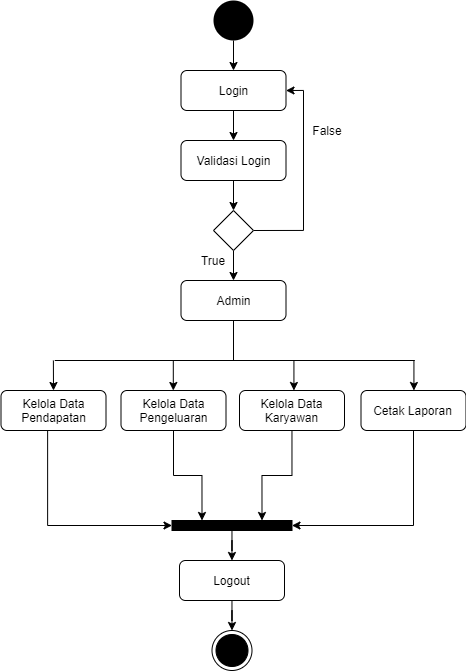

The diagram above was exported from draw.io. Its source (the exported page's mxGraphModel, read from the mxfile embedded in the PNG):
<mxGraphModel dx="904" dy="567" grid="1" gridSize="10" guides="1" tooltips="1" connect="1" arrows="1" fold="1" page="1" pageScale="1" pageWidth="827" pageHeight="1169" math="0" shadow="0">
  <root>
    <mxCell id="17zIrIIDaWZCTqSmZn6S-0" />
    <mxCell id="17zIrIIDaWZCTqSmZn6S-1" parent="17zIrIIDaWZCTqSmZn6S-0" />
    <mxCell id="17zIrIIDaWZCTqSmZn6S-2" style="edgeStyle=orthogonalEdgeStyle;rounded=0;orthogonalLoop=1;jettySize=auto;html=1;entryX=0.5;entryY=0;entryDx=0;entryDy=0;" edge="1" parent="17zIrIIDaWZCTqSmZn6S-1" source="17zIrIIDaWZCTqSmZn6S-3" target="17zIrIIDaWZCTqSmZn6S-5">
      <mxGeometry relative="1" as="geometry" />
    </mxCell>
    <mxCell id="17zIrIIDaWZCTqSmZn6S-3" value="" style="ellipse;fillColor=#000000;strokeColor=none;" vertex="1" parent="17zIrIIDaWZCTqSmZn6S-1">
      <mxGeometry x="280" y="110" width="40" height="40" as="geometry" />
    </mxCell>
    <mxCell id="17zIrIIDaWZCTqSmZn6S-4" style="edgeStyle=orthogonalEdgeStyle;rounded=0;orthogonalLoop=1;jettySize=auto;html=1;" edge="1" parent="17zIrIIDaWZCTqSmZn6S-1" source="17zIrIIDaWZCTqSmZn6S-5" target="17zIrIIDaWZCTqSmZn6S-7">
      <mxGeometry relative="1" as="geometry" />
    </mxCell>
    <mxCell id="17zIrIIDaWZCTqSmZn6S-5" value="Login" style="rounded=1;whiteSpace=wrap;html=1;" vertex="1" parent="17zIrIIDaWZCTqSmZn6S-1">
      <mxGeometry x="247.5" y="180" width="105" height="40" as="geometry" />
    </mxCell>
    <mxCell id="17zIrIIDaWZCTqSmZn6S-6" style="edgeStyle=orthogonalEdgeStyle;rounded=0;orthogonalLoop=1;jettySize=auto;html=1;entryX=0.5;entryY=0;entryDx=0;entryDy=0;" edge="1" parent="17zIrIIDaWZCTqSmZn6S-1" source="17zIrIIDaWZCTqSmZn6S-7" target="17zIrIIDaWZCTqSmZn6S-10">
      <mxGeometry relative="1" as="geometry" />
    </mxCell>
    <mxCell id="17zIrIIDaWZCTqSmZn6S-7" value="Validasi Login" style="rounded=1;whiteSpace=wrap;html=1;" vertex="1" parent="17zIrIIDaWZCTqSmZn6S-1">
      <mxGeometry x="247.5" y="250" width="105" height="40" as="geometry" />
    </mxCell>
    <mxCell id="17zIrIIDaWZCTqSmZn6S-8" style="edgeStyle=orthogonalEdgeStyle;rounded=0;orthogonalLoop=1;jettySize=auto;html=1;" edge="1" parent="17zIrIIDaWZCTqSmZn6S-1" source="17zIrIIDaWZCTqSmZn6S-10" target="17zIrIIDaWZCTqSmZn6S-11">
      <mxGeometry relative="1" as="geometry" />
    </mxCell>
    <mxCell id="17zIrIIDaWZCTqSmZn6S-9" style="edgeStyle=orthogonalEdgeStyle;rounded=0;orthogonalLoop=1;jettySize=auto;html=1;entryX=1;entryY=0.5;entryDx=0;entryDy=0;exitX=1;exitY=0.5;exitDx=0;exitDy=0;" edge="1" parent="17zIrIIDaWZCTqSmZn6S-1" source="17zIrIIDaWZCTqSmZn6S-10" target="17zIrIIDaWZCTqSmZn6S-5">
      <mxGeometry relative="1" as="geometry">
        <Array as="points">
          <mxPoint x="370" y="340" />
          <mxPoint x="370" y="200" />
        </Array>
      </mxGeometry>
    </mxCell>
    <mxCell id="17zIrIIDaWZCTqSmZn6S-10" value="" style="rhombus;whiteSpace=wrap;html=1;" vertex="1" parent="17zIrIIDaWZCTqSmZn6S-1">
      <mxGeometry x="280" y="320" width="40" height="40" as="geometry" />
    </mxCell>
    <mxCell id="17zIrIIDaWZCTqSmZn6S-11" value="Admin" style="rounded=1;whiteSpace=wrap;html=1;" vertex="1" parent="17zIrIIDaWZCTqSmZn6S-1">
      <mxGeometry x="247.5" y="390" width="105" height="40" as="geometry" />
    </mxCell>
    <mxCell id="17zIrIIDaWZCTqSmZn6S-12" style="edgeStyle=orthogonalEdgeStyle;rounded=0;orthogonalLoop=1;jettySize=auto;html=1;entryX=0;entryY=0.5;entryDx=0;entryDy=0;exitX=0.444;exitY=0.975;exitDx=0;exitDy=0;exitPerimeter=0;" edge="1" parent="17zIrIIDaWZCTqSmZn6S-1" source="17zIrIIDaWZCTqSmZn6S-13" target="17zIrIIDaWZCTqSmZn6S-19">
      <mxGeometry relative="1" as="geometry">
        <mxPoint x="117.87" y="635" as="targetPoint" />
      </mxGeometry>
    </mxCell>
    <mxCell id="17zIrIIDaWZCTqSmZn6S-13" value="Kelola Data Pendapatan" style="rounded=1;whiteSpace=wrap;html=1;" vertex="1" parent="17zIrIIDaWZCTqSmZn6S-1">
      <mxGeometry x="67.5" y="500" width="105" height="40" as="geometry" />
    </mxCell>
    <mxCell id="dsOgZcONpc0TxXuFKYqI-0" style="edgeStyle=orthogonalEdgeStyle;rounded=0;orthogonalLoop=1;jettySize=auto;html=1;entryX=0.25;entryY=0;entryDx=0;entryDy=0;" edge="1" parent="17zIrIIDaWZCTqSmZn6S-1" source="17zIrIIDaWZCTqSmZn6S-15" target="17zIrIIDaWZCTqSmZn6S-19">
      <mxGeometry relative="1" as="geometry" />
    </mxCell>
    <mxCell id="17zIrIIDaWZCTqSmZn6S-15" value="Kelola Data Pengeluaran" style="rounded=1;whiteSpace=wrap;html=1;" vertex="1" parent="17zIrIIDaWZCTqSmZn6S-1">
      <mxGeometry x="187.5" y="500" width="105" height="40" as="geometry" />
    </mxCell>
    <mxCell id="dsOgZcONpc0TxXuFKYqI-1" style="edgeStyle=orthogonalEdgeStyle;rounded=0;orthogonalLoop=1;jettySize=auto;html=1;entryX=0.75;entryY=0;entryDx=0;entryDy=0;" edge="1" parent="17zIrIIDaWZCTqSmZn6S-1" source="17zIrIIDaWZCTqSmZn6S-17" target="17zIrIIDaWZCTqSmZn6S-19">
      <mxGeometry relative="1" as="geometry" />
    </mxCell>
    <mxCell id="17zIrIIDaWZCTqSmZn6S-17" value="Kelola Data Karyawan" style="rounded=1;whiteSpace=wrap;html=1;" vertex="1" parent="17zIrIIDaWZCTqSmZn6S-1">
      <mxGeometry x="306" y="500" width="105" height="40" as="geometry" />
    </mxCell>
    <mxCell id="17zIrIIDaWZCTqSmZn6S-18" style="edgeStyle=orthogonalEdgeStyle;rounded=0;orthogonalLoop=1;jettySize=auto;html=1;" edge="1" parent="17zIrIIDaWZCTqSmZn6S-1" source="17zIrIIDaWZCTqSmZn6S-19" target="17zIrIIDaWZCTqSmZn6S-21">
      <mxGeometry relative="1" as="geometry" />
    </mxCell>
    <mxCell id="17zIrIIDaWZCTqSmZn6S-19" value="" style="rounded=0;whiteSpace=wrap;html=1;fillColor=#000000;" vertex="1" parent="17zIrIIDaWZCTqSmZn6S-1">
      <mxGeometry x="238.5" y="630" width="120" height="10" as="geometry" />
    </mxCell>
    <mxCell id="17zIrIIDaWZCTqSmZn6S-20" style="edgeStyle=orthogonalEdgeStyle;rounded=0;orthogonalLoop=1;jettySize=auto;html=1;" edge="1" parent="17zIrIIDaWZCTqSmZn6S-1" source="17zIrIIDaWZCTqSmZn6S-21" target="17zIrIIDaWZCTqSmZn6S-22">
      <mxGeometry relative="1" as="geometry" />
    </mxCell>
    <mxCell id="17zIrIIDaWZCTqSmZn6S-21" value="Logout" style="rounded=1;whiteSpace=wrap;html=1;" vertex="1" parent="17zIrIIDaWZCTqSmZn6S-1">
      <mxGeometry x="246" y="670" width="105" height="40" as="geometry" />
    </mxCell>
    <mxCell id="17zIrIIDaWZCTqSmZn6S-22" value="" style="ellipse;html=1;shape=endState;fillColor=#000000;strokeColor=#000000;" vertex="1" parent="17zIrIIDaWZCTqSmZn6S-1">
      <mxGeometry x="278.5" y="740" width="40" height="40" as="geometry" />
    </mxCell>
    <mxCell id="17zIrIIDaWZCTqSmZn6S-23" value="" style="endArrow=classic;html=1;entryX=0.5;entryY=0;entryDx=0;entryDy=0;" edge="1" parent="17zIrIIDaWZCTqSmZn6S-1" target="17zIrIIDaWZCTqSmZn6S-13">
      <mxGeometry width="50" height="50" relative="1" as="geometry">
        <mxPoint x="119.88000000000011" y="470" as="sourcePoint" />
        <mxPoint x="240.63" y="460" as="targetPoint" />
      </mxGeometry>
    </mxCell>
    <mxCell id="17zIrIIDaWZCTqSmZn6S-24" value="" style="endArrow=classic;html=1;entryX=0.5;entryY=0;entryDx=0;entryDy=0;" edge="1" parent="17zIrIIDaWZCTqSmZn6S-1">
      <mxGeometry width="50" height="50" relative="1" as="geometry">
        <mxPoint x="360.4300000000003" y="470" as="sourcePoint" />
        <mxPoint x="360.4300000000003" y="500" as="targetPoint" />
      </mxGeometry>
    </mxCell>
    <mxCell id="17zIrIIDaWZCTqSmZn6S-25" value="" style="endArrow=classic;html=1;entryX=0.5;entryY=0;entryDx=0;entryDy=0;" edge="1" parent="17zIrIIDaWZCTqSmZn6S-1">
      <mxGeometry width="50" height="50" relative="1" as="geometry">
        <mxPoint x="480.4300000000003" y="470" as="sourcePoint" />
        <mxPoint x="480.4300000000003" y="500" as="targetPoint" />
      </mxGeometry>
    </mxCell>
    <mxCell id="17zIrIIDaWZCTqSmZn6S-28" value="" style="endArrow=none;html=1;" edge="1" parent="17zIrIIDaWZCTqSmZn6S-1">
      <mxGeometry width="50" height="50" relative="1" as="geometry">
        <mxPoint x="121.25" y="470" as="sourcePoint" />
        <mxPoint x="481.25" y="470" as="targetPoint" />
      </mxGeometry>
    </mxCell>
    <mxCell id="17zIrIIDaWZCTqSmZn6S-29" value="" style="endArrow=none;html=1;exitX=0.5;exitY=1;exitDx=0;exitDy=0;" edge="1" parent="17zIrIIDaWZCTqSmZn6S-1" source="17zIrIIDaWZCTqSmZn6S-11">
      <mxGeometry width="50" height="50" relative="1" as="geometry">
        <mxPoint x="233" y="450" as="sourcePoint" />
        <mxPoint x="300" y="470" as="targetPoint" />
      </mxGeometry>
    </mxCell>
    <mxCell id="dsOgZcONpc0TxXuFKYqI-2" style="edgeStyle=orthogonalEdgeStyle;rounded=0;orthogonalLoop=1;jettySize=auto;html=1;entryX=1;entryY=0.5;entryDx=0;entryDy=0;exitX=0.5;exitY=1;exitDx=0;exitDy=0;" edge="1" parent="17zIrIIDaWZCTqSmZn6S-1" source="17zIrIIDaWZCTqSmZn6S-34" target="17zIrIIDaWZCTqSmZn6S-19">
      <mxGeometry relative="1" as="geometry">
        <mxPoint x="393" y="633" as="targetPoint" />
      </mxGeometry>
    </mxCell>
    <mxCell id="17zIrIIDaWZCTqSmZn6S-34" value="Cetak Laporan" style="rounded=1;whiteSpace=wrap;html=1;" vertex="1" parent="17zIrIIDaWZCTqSmZn6S-1">
      <mxGeometry x="427.5" y="500" width="105" height="40" as="geometry" />
    </mxCell>
    <mxCell id="17zIrIIDaWZCTqSmZn6S-38" value="" style="endArrow=classic;html=1;entryX=0.5;entryY=0;entryDx=0;entryDy=0;" edge="1" parent="17zIrIIDaWZCTqSmZn6S-1">
      <mxGeometry width="50" height="50" relative="1" as="geometry">
        <mxPoint x="239.80000000000018" y="470" as="sourcePoint" />
        <mxPoint x="239.80000000000018" y="500" as="targetPoint" />
      </mxGeometry>
    </mxCell>
    <mxCell id="17zIrIIDaWZCTqSmZn6S-39" value="True" style="text;html=1;strokeColor=none;fillColor=none;align=center;verticalAlign=middle;whiteSpace=wrap;rounded=0;" vertex="1" parent="17zIrIIDaWZCTqSmZn6S-1">
      <mxGeometry x="260" y="360" width="40" height="20" as="geometry" />
    </mxCell>
    <mxCell id="17zIrIIDaWZCTqSmZn6S-40" value="False" style="text;html=1;strokeColor=none;fillColor=none;align=center;verticalAlign=middle;whiteSpace=wrap;rounded=0;" vertex="1" parent="17zIrIIDaWZCTqSmZn6S-1">
      <mxGeometry x="374" y="230" width="40" height="20" as="geometry" />
    </mxCell>
  </root>
</mxGraphModel>